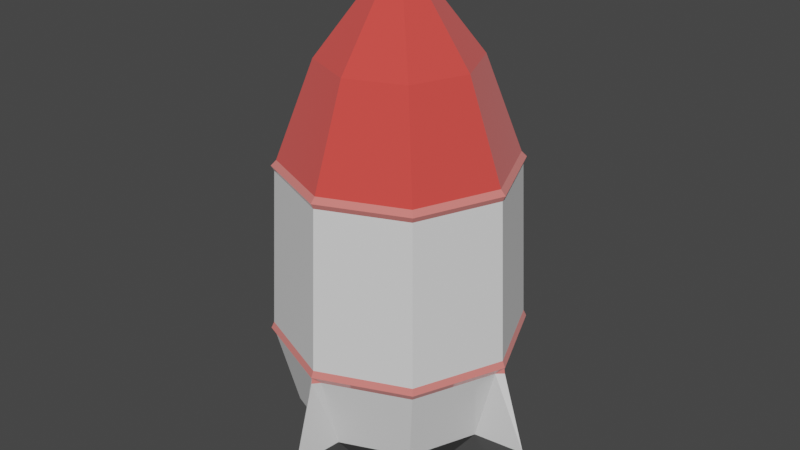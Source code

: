 # Source: rocket.blend  (saved by Blender 3.0.42; exported with 4.5.12 LTS)
import bpy
from mathutils import Matrix  # noqa: F401  (used for matrix-valued properties, if any)

bpy.ops.wm.read_factory_settings(use_empty=True)
scene = bpy.context.scene
scene.name = 'Scene'

# ---- collections
col_collection = bpy.data.collections.new('Collection'); scene.collection.children.link(col_collection)

# ---- materials (node trees are filled in below, after node groups)
mat_material_001 = bpy.data.materials.new('Material.001')
mat_material_001.use_transparent_shadow = False
mat_material_002 = bpy.data.materials.new('Material.002')
mat_material_002.use_transparent_shadow = False
mat_material_003 = bpy.data.materials.new('Material.003')
mat_material_003.use_transparent_shadow = False
mat_material_004 = bpy.data.materials.new('Material.004')
mat_material_004.use_transparent_shadow = False

# ---- material node trees
mat_material_001.use_nodes = True; mat_material_001.node_tree.nodes.clear()
_N = mat_material_001.node_tree.nodes; _L = mat_material_001.node_tree.links
n0 = _N.new('ShaderNodeBsdfPrincipled'); n0.name = 'Principled BSDF'; n0.location = (10, 300)
n0.distribution = 'GGX'
n0.subsurface_method = 'RANDOM_WALK_SKIN'
n0.inputs[0].default_value = (0.8, 0.2083, 0.1878, 1.0)
n0.inputs[2].default_value = 0.0
n0.inputs[3].default_value = 1.45
n0.inputs[24].default_value = 0.1635
n0.inputs[27].default_value = (0.0, 0.0, 0.0, 1.0)
n0.inputs[28].default_value = 1.0
n1 = _N.new('ShaderNodeOutputMaterial'); n1.name = 'Material Output'; n1.location = (300, 300)
_L.new(n0.outputs[0], n1.inputs[0])
n1.is_active_output = True
mat_material_002.use_nodes = True; mat_material_002.node_tree.nodes.clear()
_N = mat_material_002.node_tree.nodes; _L = mat_material_002.node_tree.links
n0 = _N.new('ShaderNodeBsdfPrincipled'); n0.name = 'Principled BSDF'; n0.location = (10, 300)
n0.distribution = 'GGX'
n0.subsurface_method = 'RANDOM_WALK_SKIN'
n0.inputs[2].default_value = 0.0
n0.inputs[3].default_value = 1.45
n0.inputs[24].default_value = 0.136
n0.inputs[27].default_value = (0.0, 0.0, 0.0, 1.0)
n0.inputs[28].default_value = 1.0
n1 = _N.new('ShaderNodeOutputMaterial'); n1.name = 'Material Output'; n1.location = (300, 300)
_L.new(n0.outputs[0], n1.inputs[0])
n1.is_active_output = True
mat_material_003.use_nodes = True; mat_material_003.node_tree.nodes.clear()
_N = mat_material_003.node_tree.nodes; _L = mat_material_003.node_tree.links
n0 = _N.new('ShaderNodeBsdfPrincipled'); n0.name = 'Principled BSDF'; n0.location = (10, 300)
n0.distribution = 'GGX'
n0.subsurface_method = 'RANDOM_WALK_SKIN'
n0.inputs[0].default_value = (0.07658, 0.07658, 0.07658, 1.0)
n0.inputs[3].default_value = 1.45
n0.inputs[27].default_value = (0.0, 0.0, 0.0, 1.0)
n0.inputs[28].default_value = 1.0
n1 = _N.new('ShaderNodeOutputMaterial'); n1.name = 'Material Output'; n1.location = (300, 300)
_L.new(n0.outputs[0], n1.inputs[0])
n1.is_active_output = True
mat_material_004.use_nodes = True; mat_material_004.node_tree.nodes.clear()
_N = mat_material_004.node_tree.nodes; _L = mat_material_004.node_tree.links
n0 = _N.new('ShaderNodeBsdfPrincipled'); n0.name = 'Principled BSDF'; n0.location = (10, 300)
n0.distribution = 'GGX'
n0.subsurface_method = 'RANDOM_WALK_SKIN'
n0.inputs[0].default_value = (0.8, 0.06767, 0.05726, 1.0)
n0.inputs[2].default_value = 0.08621
n0.inputs[3].default_value = 1.45
n0.inputs[24].default_value = 0.2
n0.inputs[27].default_value = (0.0, 0.0, 0.0, 1.0)
n0.inputs[28].default_value = 1.0
n1 = _N.new('ShaderNodeOutputMaterial'); n1.name = 'Material Output'; n1.location = (300, 300)
_L.new(n0.outputs[0], n1.inputs[0])
n1.is_active_output = True

# ---- world
world_world = bpy.data.worlds.new('World'); scene.world = world_world
world_world.use_nodes = True; world_world.node_tree.nodes.clear()
_N = world_world.node_tree.nodes; _L = world_world.node_tree.links
n0 = _N.new('ShaderNodeOutputWorld'); n0.name = 'World Output'; n0.location = (300, 300)
n1 = _N.new('ShaderNodeBackground'); n1.name = 'Background'; n1.location = (10, 300)
n1.inputs[0].default_value = (0.05088, 0.05088, 0.05088, 1.0)
_L.new(n1.outputs[0], n0.inputs[0])
n0.is_active_output = True
world_world.color = (0.05088, 0.05088, 0.05088)
world_world.use_sun_shadow = False
world_world.sun_shadow_jitter_overblur = 0.0

# ---- meshes
me_cylinder = bpy.data.meshes.new('Cylinder')
me_cylinder.from_pydata([(6.877e-09, 0.07699, 1.0), (0.188, 0.188, -1.0), (0.05444, 0.05444, 1.0), (0.07699, -2.4e-08, 1.0), (0.188, -0.188, -1.0), (0.05444, -0.05444, 1.0), (1.467e-10, -0.07699, 1.0), (-0.188, -0.188, -1.0), (-0.05444, -0.05444, 1.0), (-0.07699, -1.971e-08, 1.0), (-0.188, 0.188, -1.0), (-0.05444, 0.05444, 1.0), (4.589e-09, 0.3163, 0.6892), (0.2237, 0.2237, 0.6892), (0.3163, -2.911e-08, 0.6892), (0.2237, -0.2237, 0.6892), (-2.306e-08, -0.3163, 0.6892), (-0.2237, -0.2237, 0.6892), (-0.3163, -1.151e-08, 0.6892), (-0.2237, 0.2237, 0.6892), (0.2972, 0.2972, -0.7969), (0.2972, -0.2972, -0.7969), (-0.2972, -0.2972, -0.7969), (-0.2972, 0.2972, -0.7969), (3.001e-09, 0.4659, 0.2955), (2.852e-09, 0.4753, 0.2508), (2.797e-09, 0.487, 0.2734), (0.3361, 0.3361, 0.2508), (0.3294, 0.3294, 0.2955), (0.3444, 0.3444, 0.2734), (0.4753, -3.343e-08, 0.2508), (0.4659, -3.326e-08, 0.2955), (0.487, -3.35e-08, 0.2734), (0.3361, -0.3361, 0.2508), (0.3294, -0.3294, 0.2955), (0.3444, -0.3444, 0.2734), (-3.87e-08, -0.4753, 0.2508), (-3.773e-08, -0.4659, 0.2955), (-3.978e-08, -0.487, 0.2734), (-0.3361, -0.3361, 0.2508), (-0.3294, -0.3294, 0.2955), (-0.3444, -0.3444, 0.2734), (-0.4753, -6.982e-09, 0.2508), (-0.4659, -7.335e-09, 0.2955), (-0.487, -6.413e-09, 0.2734), (-0.3361, 0.3361, 0.2508), (-0.3294, 0.3294, 0.2955), (-0.3444, 0.3444, 0.2734), (1.091e-09, 0.5096, -0.415), (1.004e-09, 0.5215, -0.4413), (0.3603, 0.3603, -0.415), (0.3566, 0.3566, -0.4674), (0.3688, 0.3688, -0.4413), (0.5096, -3.179e-08, -0.415), (0.5215, -3.149e-08, -0.4413), (0.3603, -0.3603, -0.415), (0.3566, -0.3566, -0.4674), (0.3688, -0.3688, -0.4413), (-4.346e-08, -0.5096, -0.415), (-4.466e-08, -0.5215, -0.4413), (-0.3603, -0.3603, -0.415), (-0.3566, -0.3566, -0.4674), (-0.3688, -0.3688, -0.4413), (-0.5096, -3.437e-09, -0.415), (-0.5215, -2.48e-09, -0.4413), (-0.3603, 0.3603, -0.415), (-0.3566, 0.3566, -0.4674), (-0.3688, 0.3688, -0.4413), (-0.02447, 0.2557, -1.0), (0.02447, 0.2557, -1.0), (2.658e-08, 0.5597, -1.0), (0.2557, 0.02447, -1.0), (0.2557, -0.02447, -1.0), (0.5597, -6.116e-08, -1.0), (0.02447, -0.2557, -1.0), (-0.02447, -0.2557, -1.0), (-2.463e-08, -0.5597, -1.0), (-0.2557, -0.02447, -1.0), (-0.2557, 0.02447, -1.0), (-0.5597, -2.02e-08, -1.0), (0.4102, 0.02446, -0.7969), (0.4102, -0.02446, -0.7969), (0.6252, -4.627e-08, -0.7969), (0.02446, -0.4102, -0.7969), (-0.02446, -0.4102, -0.7969), (-4.267e-08, -0.6252, -0.7969), (-0.4102, -0.02446, -0.7969), (-0.4102, 0.02446, -0.7969), (-0.6252, -5.422e-09, -0.7969), (-0.02446, 0.4102, -0.7969), (0.02446, 0.4102, -0.7969), (1.75e-08, 0.6252, -0.7969), (0.02445, 0.4942, -0.4674), (-0.02445, 0.4942, -0.4674), (1.056e-09, 0.5187, -0.4457), (3.744e-09, 0.522, -0.4674), (0.4942, -0.02445, -0.4674), (0.4942, 0.02445, -0.4674), (0.5187, -3.152e-08, -0.4457), (0.522, -3.63e-08, -0.4674), (-0.02445, -0.4942, -0.4674), (0.02445, -0.4942, -0.4674), (-4.434e-08, -0.5187, -0.4457), (-4.38e-08, -0.522, -0.4674), (-0.4942, 0.02445, -0.4674), (-0.4942, -0.02445, -0.4674), (-0.5187, -2.671e-09, -0.4457), (-0.522, -5.161e-09, -0.4674)], [], [(12, 0, 2, 13), (13, 2, 3, 14), (14, 3, 5, 15), (15, 5, 6, 16), (16, 6, 8, 17), (17, 8, 9, 18), (2, 0, 11, 9, 8, 6, 5, 3), (18, 9, 11, 19), (19, 11, 0, 12), (10, 23, 89, 68), (46, 19, 12, 24), (43, 18, 19, 46), (40, 17, 18, 43), (37, 16, 17, 40), (34, 15, 16, 37), (31, 14, 15, 34), (24, 12, 13, 28), (28, 13, 14, 31), (90, 92, 51, 20), (87, 104, 66, 23), (22, 61, 105, 86), (84, 100, 61, 22), (21, 56, 101, 83), (48, 25, 27, 50), (68, 70, 69, 1, 71, 73, 72, 4, 74, 76, 75, 7, 77, 79, 78, 10), (72, 81, 21, 4), (4, 21, 83, 74), (75, 84, 22, 7), (7, 22, 86, 77), (78, 87, 23, 10), (20, 51, 97, 80), (1, 20, 80, 71), (65, 45, 25, 48), (50, 27, 30, 53), (53, 30, 33, 55), (55, 33, 36, 58), (58, 36, 39, 60), (60, 39, 42, 63), (63, 42, 45, 65), (23, 66, 93, 89), (46, 24, 26, 47), (47, 26, 25, 45), (43, 46, 47, 44), (44, 47, 45, 42), (40, 43, 44, 41), (41, 44, 42, 39), (37, 40, 41, 38), (38, 41, 39, 36), (34, 37, 38, 35), (35, 38, 36, 33), (31, 34, 35, 32), (32, 35, 33, 30), (28, 31, 32, 29), (29, 32, 30, 27), (24, 28, 29, 26), (26, 29, 27, 25), (81, 96, 56, 21), (48, 50, 52, 49), (54, 57, 56, 96, 98), (50, 53, 54, 52), (59, 62, 61, 100, 102), (53, 55, 57, 54), (52, 54, 98, 97, 51), (55, 58, 59, 57), (64, 67, 66, 104, 106), (58, 60, 62, 59), (57, 59, 102, 101, 56), (60, 63, 64, 62), (63, 65, 67, 64), (62, 64, 106, 105, 61), (65, 48, 49, 67), (49, 52, 51, 92, 94), (67, 49, 94, 93, 66), (92, 95, 94), (95, 93, 94), (96, 99, 98), (99, 97, 98), (100, 103, 102), (103, 101, 102), (104, 107, 106), (107, 105, 106), (81, 72, 73, 82), (82, 73, 71, 80), (84, 75, 76, 85), (85, 76, 74, 83), (87, 78, 79, 88), (88, 79, 77, 86), (68, 89, 91, 70), (70, 91, 90, 69), (92, 90, 91, 95), (95, 91, 89, 93), (96, 81, 82, 99), (99, 82, 80, 97), (100, 84, 85, 103), (103, 85, 83, 101), (104, 87, 88, 107), (107, 88, 86, 105), (69, 90, 20, 1)])
me_cylinder.polygons.foreach_set('material_index', [3, 3, 3, 3, 3, 3, 3, 3, 3, 2, 3, 3, 3, 3, 3, 3, 3, 3, 1, 1, 1, 1, 1, 1, 2, 2, 2, 2, 2, 2, 1, 2, 1, 1, 1, 1, 1, 1, 1, 1, 0, 0, 0, 0, 0, 0, 0, 0, 0, 0, 0, 0, 0, 0, 0, 0, 1, 0, 0, 0, 0, 0, 0, 0, 0, 0, 0, 0, 0, 0, 0, 0, 0, 0, 0, 0, 0, 0, 0, 0, 0, 2, 2, 2, 2, 2, 2, 2, 2, 1, 1, 1, 1, 1, 1, 1, 1, 2])
_uv = me_cylinder.uv_layers.new(name='UVMap')
_uv.uv.foreach_set('vector', [1.0, 0.8908, 1.0, 1.0, 0.875, 1.0, 0.875, 0.8908, 0.875, 0.8908, 0.875, 1.0, 0.75, 1.0, 0.75, 0.8908, 0.75, 0.8908, 0.75, 1.0, 0.625, 1.0, 0.625, 0.8908, 0.625, 0.8908, 0.625, 1.0, 0.5, 1.0, 0.5, 0.8908, 0.5, 0.8908, 0.5, 1.0, 0.375, 1.0, 0.375, 0.8908, 0.375, 0.8908, 0.375, 1.0, 0.25, 1.0, 0.25, 0.8908, 0.4197, 0.4197, 0.25, 0.49, 0.08029, 0.4197, 0.01, 0.25, 0.08029, 0.08029, 0.25, 0.01, 0.4197, 0.08029, 0.49, 0.25, 0.25, 0.8908, 0.25, 1.0, 0.125, 1.0, 0.125, 0.8908, 0.125, 0.8908, 0.125, 1.0, 0.0, 1.0, 0.0, 0.8908, 0.125, 0.5, 0.125, 0.5605, 0.01029, 0.5605, 0.01627, 0.5, 0.125, 0.7524, 0.125, 0.8908, 0.0, 0.8908, 0.0, 0.7524, 0.25, 0.7524, 0.25, 0.8908, 0.125, 0.8908, 0.125, 0.7524, 0.375, 0.7524, 0.375, 0.8908, 0.25, 0.8908, 0.25, 0.7524, 0.5, 0.7524, 0.5, 0.8908, 0.375, 0.8908, 0.375, 0.7524, 0.625, 0.7524, 0.625, 0.8908, 0.5, 0.8908, 0.5, 0.7524, 0.75, 0.7524, 0.75, 0.8908, 0.625, 0.8908, 0.625, 0.7524, 1.0, 0.7524, 1.0, 0.8908, 0.875, 0.8908, 0.875, 0.7524, 0.875, 0.7524, 0.875, 0.8908, 0.75, 0.8908, 0.75, 0.7524, 0.9897, 0.5605, 0.9914, 0.6039, 0.875, 0.6039, 0.875, 0.5605, 0.2397, 0.5605, 0.2414, 0.6039, 0.125, 0.6039, 0.125, 0.5605, 0.375, 0.5605, 0.375, 0.6039, 0.2586, 0.6039, 0.2603, 0.5605, 0.4897, 0.5605, 0.4914, 0.6039, 0.375, 0.6039, 0.375, 0.5605, 0.625, 0.5605, 0.625, 0.6039, 0.5086, 0.6039, 0.5103, 0.5605, 1.0, 0.6124, 1.0, 0.7404, 0.875, 0.7404, 0.875, 0.6124, 0.7279, 0.4809, 0.75, 0.4846, 0.7721, 0.4809, 0.9197, 0.4197, 0.9809, 0.2721, 0.9846, 0.25, 0.9809, 0.2279, 0.9197, 0.08029, 0.7721, 0.01915, 0.75, 0.01536, 0.7279, 0.01915, 0.5803, 0.08029, 0.5191, 0.2279, 0.5154, 0.25, 0.5191, 0.2721, 0.5803, 0.4197, 0.7337, 0.5, 0.7397, 0.5605, 0.625, 0.5605, 0.625, 0.5, 0.625, 0.5, 0.625, 0.5605, 0.5103, 0.5605, 0.5163, 0.5, 0.4837, 0.5, 0.4897, 0.5605, 0.375, 0.5605, 0.375, 0.5, 0.375, 0.5, 0.375, 0.5605, 0.2603, 0.5605, 0.2663, 0.5, 0.2337, 0.5, 0.2397, 0.5605, 0.125, 0.5605, 0.125, 0.5, 0.875, 0.5605, 0.875, 0.6039, 0.7586, 0.6039, 0.7603, 0.5605, 0.875, 0.5, 0.875, 0.5605, 0.7603, 0.5605, 0.7663, 0.5, 0.125, 0.6124, 0.125, 0.7404, 0.0, 0.7404, 0.0, 0.6124, 0.875, 0.6124, 0.875, 0.7404, 0.75, 0.7404, 0.75, 0.6124, 0.75, 0.6124, 0.75, 0.7404, 0.625, 0.7404, 0.625, 0.6124, 0.625, 0.6124, 0.625, 0.7404, 0.5, 0.7404, 0.5, 0.6124, 0.5, 0.6124, 0.5, 0.7404, 0.375, 0.7404, 0.375, 0.6124, 0.375, 0.6124, 0.375, 0.7404, 0.25, 0.7404, 0.25, 0.6124, 0.25, 0.6124, 0.25, 0.7404, 0.125, 0.7404, 0.125, 0.6124, 0.125, 0.5605, 0.125, 0.6039, 0.008569, 0.6039, 0.01029, 0.5605, 0.125, 0.7524, 0.0, 0.7524, 0.0002727, 0.7448, 0.125, 0.7448, 0.125, 0.7448, 0.0002727, 0.7448, 0.0, 0.7404, 0.125, 0.7404, 0.25, 0.7524, 0.125, 0.7524, 0.125, 0.7448, 0.25, 0.7448, 0.25, 0.7448, 0.125, 0.7448, 0.125, 0.7404, 0.25, 0.7404, 0.375, 0.7524, 0.25, 0.7524, 0.25, 0.7448, 0.375, 0.7448, 0.375, 0.7448, 0.25, 0.7448, 0.25, 0.7404, 0.375, 0.7404, 0.5, 0.7524, 0.375, 0.7524, 0.375, 0.7448, 0.5, 0.7448, 0.5, 0.7448, 0.375, 0.7448, 0.375, 0.7404, 0.5, 0.7404, 0.625, 0.7524, 0.5, 0.7524, 0.5, 0.7448, 0.625, 0.7448, 0.625, 0.7448, 0.5, 0.7448, 0.5, 0.7404, 0.625, 0.7404, 0.75, 0.7524, 0.625, 0.7524, 0.625, 0.7448, 0.75, 0.7448, 0.75, 0.7448, 0.625, 0.7448, 0.625, 0.7404, 0.75, 0.7404, 0.875, 0.7524, 0.75, 0.7524, 0.75, 0.7448, 0.875, 0.7448, 0.875, 0.7448, 0.75, 0.7448, 0.75, 0.7404, 0.875, 0.7404, 1.0, 0.7524, 0.875, 0.7524, 0.875, 0.7448, 0.9997, 0.7448, 0.9997, 0.7448, 0.875, 0.7448, 0.875, 0.7404, 1.0, 0.7404, 0.7397, 0.5605, 0.7414, 0.6039, 0.625, 0.6039, 0.625, 0.5605, 1.0, 0.6124, 0.875, 0.6124, 0.875, 0.6073, 0.9997, 0.6073, 0.75, 0.6073, 0.625, 0.6073, 0.625, 0.6039, 0.7414, 0.6039, 0.75, 0.6068, 0.875, 0.6124, 0.75, 0.6124, 0.75, 0.6073, 0.875, 0.6073, 0.5, 0.6073, 0.375, 0.6073, 0.375, 0.6039, 0.4914, 0.6039, 0.5, 0.6068, 0.75, 0.6124, 0.625, 0.6124, 0.625, 0.6073, 0.75, 0.6073, 0.875, 0.6073, 0.75, 0.6073, 0.75, 0.6068, 0.7586, 0.6039, 0.875, 0.6039, 0.625, 0.6124, 0.5, 0.6124, 0.5, 0.6073, 0.625, 0.6073, 0.25, 0.6073, 0.125, 0.6073, 0.125, 0.6039, 0.2414, 0.6039, 0.25, 0.6068, 0.5, 0.6124, 0.375, 0.6124, 0.375, 0.6073, 0.5, 0.6073, 0.625, 0.6073, 0.5, 0.6073, 0.5, 0.6068, 0.5086, 0.6039, 0.625, 0.6039, 0.375, 0.6124, 0.25, 0.6124, 0.25, 0.6073, 0.375, 0.6073, 0.25, 0.6124, 0.125, 0.6124, 0.125, 0.6073, 0.25, 0.6073, 0.375, 0.6073, 0.25, 0.6073, 0.25, 0.6068, 0.2586, 0.6039, 0.375, 0.6039, 0.125, 0.6124, 0.0, 0.6124, 0.0002852, 0.6073, 0.125, 0.6073, 0.9997, 0.6073, 0.875, 0.6073, 0.875, 0.6039, 0.9914, 0.6039, 0.9998, 0.6068, 0.125, 0.6073, 0.0002852, 0.6073, 0.000238, 0.6068, 0.008569, 0.6039, 0.125, 0.6039, -0.006504, 0.6028, 0.0007351, 0.6039, 0.000238, 0.6068, 0.0007351, 0.6039, 0.008569, 0.6039, 0.000238, 0.6068, 0.7414, 0.6039, 0.7493, 0.6038, 0.75, 0.6068, 0.7493, 0.6038, 0.7568, 0.6034, 0.75, 0.6068, 0.4914, 0.6039, 0.4993, 0.6038, 0.5, 0.6068, 0.4993, 0.6038, 0.5068, 0.6034, 0.5, 0.6068, 0.2414, 0.6039, 0.2493, 0.6038, 0.25, 0.6068, 0.2493, 0.6038, 0.2568, 0.6034, 0.25, 0.6068, 0.7397, 0.5605, 0.7337, 0.5, 0.75, 0.5, 0.75, 0.5601, 0.75, 0.5601, 0.75, 0.5, 0.7663, 0.5, 0.7603, 0.5605, 0.4897, 0.5605, 0.4837, 0.5, 0.5, 0.5, 0.5, 0.5601, 0.5, 0.5601, 0.5, 0.5, 0.5163, 0.5, 0.5103, 0.5605, 0.2397, 0.5605, 0.2337, 0.5, 0.25, 0.5, 0.25, 0.5601, 0.25, 0.5601, 0.25, 0.5, 0.2663, 0.5, 0.2603, 0.5605, 0.01627, 0.5, 0.01029, 0.5605, 0.0, 0.5597, 0.0, 0.5, 1.0, 0.5, 1.0, 0.5597, 0.9897, 0.5605, 0.9837, 0.5, 0.9914, 0.6039, 0.9897, 0.5605, 1.0, 0.5605, 1.0, 0.6037, 0.0, 0.6037, 0.0, 0.5605, 0.01029, 0.5605, 0.008569, 0.6039, 0.7414, 0.6039, 0.7397, 0.5605, 0.75, 0.5601, 0.75, 0.6037, 0.75, 0.6037, 0.75, 0.5601, 0.7603, 0.5605, 0.7586, 0.6039, 0.4914, 0.6039, 0.4897, 0.5605, 0.5, 0.5601, 0.5, 0.6037, 0.5, 0.6037, 0.5, 0.5601, 0.5103, 0.5605, 0.5086, 0.6039, 0.2414, 0.6039, 0.2397, 0.5605, 0.25, 0.5601, 0.25, 0.6037, 0.25, 0.6037, 0.25, 0.5601, 0.2603, 0.5605, 0.2586, 0.6039, 0.9837, 0.5, 0.9897, 0.5605, 0.875, 0.5605, 0.875, 0.5])
me_cylinder.materials.append(mat_material_001)
me_cylinder.materials.append(mat_material_002)
me_cylinder.materials.append(mat_material_003)
me_cylinder.materials.append(mat_material_004)
me_cylinder.use_remesh_fix_poles = True
me_cylinder.use_remesh_preserve_attributes = False
me_cylinder.update()

# ---- objects
ob_cylinder = bpy.data.objects.new('Cylinder', me_cylinder)

# ---- transforms, parenting, visibility, modifiers, constraints
ob_cylinder.location = (0.0, 0.0, 1.003)

# ---- collection membership
col_collection.objects.link(ob_cylinder)

# ---- scene / render settings (as saved in the file)
scene.frame_start = 1; scene.frame_end = 250; scene.frame_set(0)
scene.render.engine = 'BLENDER_EEVEE_NEXT'
scene.cycles.sampling_pattern = 'TABULATED_SOBOL'
scene.cycles.use_light_tree = False
scene.view_settings.view_transform = 'Filmic'
bpy.context.view_layer.update()

# ---- added for rendering (the .blend has no active camera and no usable light): camera, sun
cam_auto = bpy.data.cameras.new('AutoCamera')
cam_auto.lens = 50.0
cam_auto.sensor_width = 36.0
cam_auto.clip_end = 1000.0
ob_auto_camera = bpy.data.objects.new('AutoCamera', cam_auto)
scene.collection.objects.link(ob_auto_camera)
ob_auto_camera.location = (2.47004, -2.96405, 2.97917)
ob_auto_camera.rotation_euler = (1.09748, -7.21219e-08, 0.694738)
scene.camera = ob_auto_camera
light_auto_sun = bpy.data.lights.new('AutoSun', 'SUN')
light_auto_sun.energy = 3.0
light_auto_sun.angle = 0.0523599
ob_auto_sun = bpy.data.objects.new('AutoSun', light_auto_sun)
scene.collection.objects.link(ob_auto_sun)
ob_auto_sun.rotation_euler = (0.872665, 0.174533, 0.523599)
bpy.context.view_layer.update()
